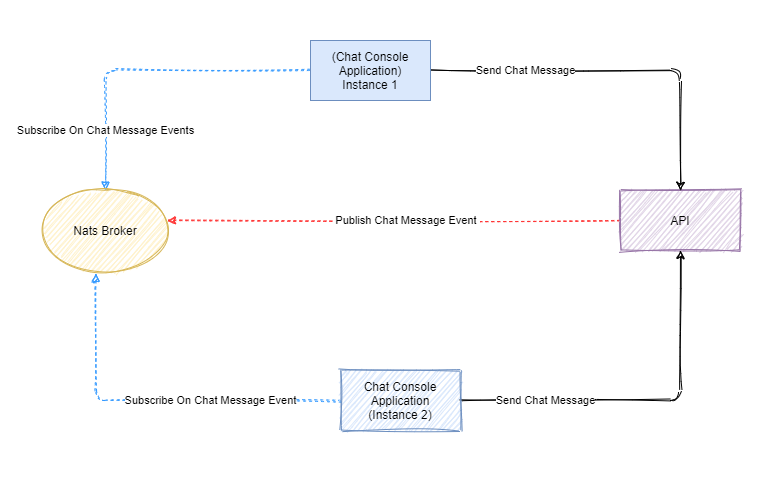

The diagram above was exported from draw.io. Its source (the exported page's mxGraphModel, read from the mxfile embedded in the PNG):
<mxGraphModel dx="1755" dy="1905" grid="1" gridSize="10" guides="1" tooltips="1" connect="1" arrows="1" fold="1" page="1" pageScale="1" pageWidth="850" pageHeight="1100" math="0" shadow="0">
  <root>
    <mxCell id="0" />
    <mxCell id="1" parent="0" />
    <mxCell id="P1bQkwBvQOwg3V4T8iKg-17" value="" style="rounded=0;whiteSpace=wrap;html=1;strokeColor=none;" vertex="1" parent="1">
      <mxGeometry x="-90" y="-30" width="770" height="480" as="geometry" />
    </mxCell>
    <mxCell id="P1bQkwBvQOwg3V4T8iKg-14" style="edgeStyle=orthogonalEdgeStyle;rounded=0;sketch=1;orthogonalLoop=1;jettySize=auto;html=1;entryX=0.977;entryY=0.375;entryDx=0;entryDy=0;entryPerimeter=0;shadow=0;dashed=1;strokeColor=#FF3333;" edge="1" parent="1" source="P1bQkwBvQOwg3V4T8iKg-1" target="P1bQkwBvQOwg3V4T8iKg-4">
      <mxGeometry relative="1" as="geometry">
        <mxPoint x="80" y="190" as="targetPoint" />
      </mxGeometry>
    </mxCell>
    <mxCell id="P1bQkwBvQOwg3V4T8iKg-15" value="Publish Chat Message Event&amp;nbsp;" style="edgeLabel;html=1;align=center;verticalAlign=middle;resizable=0;points=[];" vertex="1" connectable="0" parent="P1bQkwBvQOwg3V4T8iKg-14">
      <mxGeometry x="-0.0596" y="4" relative="1" as="geometry">
        <mxPoint y="-4" as="offset" />
      </mxGeometry>
    </mxCell>
    <mxCell id="P1bQkwBvQOwg3V4T8iKg-1" value="API" style="rounded=0;whiteSpace=wrap;html=1;fillColor=#e1d5e7;strokeColor=#9673a6;sketch=1;" vertex="1" parent="1">
      <mxGeometry x="530" y="160" width="120" height="60" as="geometry" />
    </mxCell>
    <mxCell id="P1bQkwBvQOwg3V4T8iKg-5" style="edgeStyle=orthogonalEdgeStyle;orthogonalLoop=1;jettySize=auto;html=1;entryX=0.5;entryY=0;entryDx=0;entryDy=0;sketch=1;dashed=1;strokeColor=#3399FF;endArrow=block;endFill=1;rounded=1;" edge="1" parent="1" source="P1bQkwBvQOwg3V4T8iKg-2" target="P1bQkwBvQOwg3V4T8iKg-4">
      <mxGeometry relative="1" as="geometry" />
    </mxCell>
    <mxCell id="P1bQkwBvQOwg3V4T8iKg-7" value="Subscribe On Chat Message Events" style="edgeLabel;html=1;align=center;verticalAlign=middle;resizable=0;points=[];" vertex="1" connectable="0" parent="P1bQkwBvQOwg3V4T8iKg-5">
      <mxGeometry x="0.04" y="47" relative="1" as="geometry">
        <mxPoint x="-36" y="13" as="offset" />
      </mxGeometry>
    </mxCell>
    <mxCell id="P1bQkwBvQOwg3V4T8iKg-9" style="edgeStyle=orthogonalEdgeStyle;orthogonalLoop=1;jettySize=auto;html=1;entryX=0.5;entryY=0;entryDx=0;entryDy=0;sketch=1;rounded=1;" edge="1" parent="1" source="P1bQkwBvQOwg3V4T8iKg-2" target="P1bQkwBvQOwg3V4T8iKg-1">
      <mxGeometry relative="1" as="geometry" />
    </mxCell>
    <mxCell id="P1bQkwBvQOwg3V4T8iKg-10" value="Send Chat Message" style="edgeLabel;html=1;align=center;verticalAlign=middle;resizable=0;points=[];" vertex="1" connectable="0" parent="P1bQkwBvQOwg3V4T8iKg-9">
      <mxGeometry x="-0.5472" y="-2" relative="1" as="geometry">
        <mxPoint x="10" y="-2" as="offset" />
      </mxGeometry>
    </mxCell>
    <mxCell id="P1bQkwBvQOwg3V4T8iKg-2" value="(Chat Console Application)&lt;br&gt;Instance 1" style="rounded=0;whiteSpace=wrap;html=1;fillColor=#dae8fc;strokeColor=#6c8ebf;" vertex="1" parent="1">
      <mxGeometry x="220" y="10" width="120" height="60" as="geometry" />
    </mxCell>
    <mxCell id="P1bQkwBvQOwg3V4T8iKg-6" style="edgeStyle=orthogonalEdgeStyle;rounded=1;orthogonalLoop=1;jettySize=auto;html=1;entryX=0.425;entryY=1.038;entryDx=0;entryDy=0;entryPerimeter=0;sketch=1;dashed=1;strokeColor=#3399FF;shadow=0;endArrow=block;endFill=1;" edge="1" parent="1" source="P1bQkwBvQOwg3V4T8iKg-3" target="P1bQkwBvQOwg3V4T8iKg-4">
      <mxGeometry relative="1" as="geometry" />
    </mxCell>
    <mxCell id="P1bQkwBvQOwg3V4T8iKg-8" value="Subscribe On Chat Message Event" style="edgeLabel;html=1;align=center;verticalAlign=middle;resizable=0;points=[];" vertex="1" connectable="0" parent="P1bQkwBvQOwg3V4T8iKg-6">
      <mxGeometry x="-0.2477" y="2" relative="1" as="geometry">
        <mxPoint x="10" y="-2" as="offset" />
      </mxGeometry>
    </mxCell>
    <mxCell id="P1bQkwBvQOwg3V4T8iKg-11" style="edgeStyle=orthogonalEdgeStyle;orthogonalLoop=1;jettySize=auto;html=1;entryX=0.5;entryY=1;entryDx=0;entryDy=0;sketch=1;rounded=1;" edge="1" parent="1" source="P1bQkwBvQOwg3V4T8iKg-3" target="P1bQkwBvQOwg3V4T8iKg-1">
      <mxGeometry relative="1" as="geometry" />
    </mxCell>
    <mxCell id="P1bQkwBvQOwg3V4T8iKg-13" value="Send Chat Message" style="edgeLabel;html=1;align=center;verticalAlign=middle;resizable=0;points=[];" vertex="1" connectable="0" parent="P1bQkwBvQOwg3V4T8iKg-11">
      <mxGeometry x="-0.4415" y="-1" relative="1" as="geometry">
        <mxPoint x="-19" y="-1" as="offset" />
      </mxGeometry>
    </mxCell>
    <mxCell id="P1bQkwBvQOwg3V4T8iKg-3" value="Chat Console Application&lt;br&gt;(Instance 2)" style="rounded=0;whiteSpace=wrap;html=1;fillColor=#dae8fc;strokeColor=#6c8ebf;sketch=1;" vertex="1" parent="1">
      <mxGeometry x="250" y="340" width="120" height="60" as="geometry" />
    </mxCell>
    <mxCell id="P1bQkwBvQOwg3V4T8iKg-4" value="Nats Broker" style="ellipse;whiteSpace=wrap;html=1;fillColor=#fff2cc;strokeColor=#d6b656;sketch=1;" vertex="1" parent="1">
      <mxGeometry x="-50" y="160" width="130" height="80" as="geometry" />
    </mxCell>
  </root>
</mxGraphModel>